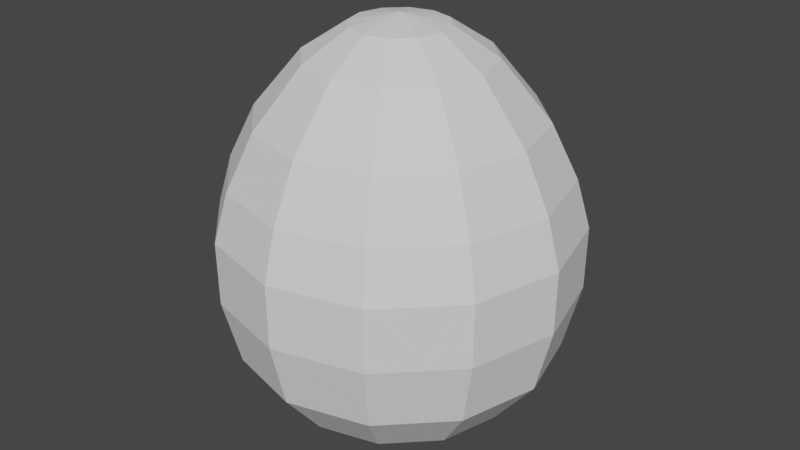 # Source: Chicken_egg.blend  (saved by Blender 2.90.8; exported with 4.5.12 LTS)
import bpy
from mathutils import Matrix  # noqa: F401  (used for matrix-valued properties, if any)

bpy.ops.wm.read_factory_settings(use_empty=True)
scene = bpy.context.scene
scene.name = 'Scene'

# ---- collections
col_collection = bpy.data.collections.new('Collection'); scene.collection.children.link(col_collection)

# ---- world
world_world = bpy.data.worlds.new('World'); scene.world = world_world
world_world.use_nodes = True; world_world.node_tree.nodes.clear()
_N = world_world.node_tree.nodes; _L = world_world.node_tree.links
n0 = _N.new('ShaderNodeOutputWorld'); n0.name = 'World Output'; n0.location = (300, 300)
n1 = _N.new('ShaderNodeBackground'); n1.name = 'Background'; n1.location = (10, 300)
n1.inputs[0].default_value = (0.05088, 0.05088, 0.05088, 1.0)
_L.new(n1.outputs[0], n0.inputs[0])
n0.is_active_output = True
world_world.color = (0.05088, 0.05088, 0.05088)
world_world.use_sun_shadow = False
world_world.sun_shadow_jitter_overblur = 0.0

# ---- meshes
me_sphere = bpy.data.meshes.new('Sphere')
me_sphere.from_pydata([(-4.551e-09, 0.248, 2.127), (-2.818e-09, 0.7194, 1.682), (-3.487e-09, 0.8379, 0.4772), (-1.813e-09, 0.6189, 0.2045), (-3.523e-09, 0.3286, 0.02962), (0.124, 0.2148, 2.127), (0.2359, 0.4085, 1.98), (0.3597, 0.623, 1.682), (0.4279, 0.7412, 1.404), (0.4639, 0.8035, 1.152), (0.4617, 0.7998, 0.8207), (0.4189, 0.7256, 0.4772), (0.3095, 0.536, 0.2045), (0.1643, 0.2845, 0.02962), (0.2148, 0.124, 2.127), (0.4085, 0.2359, 1.98), (0.623, 0.3597, 1.682), (0.7412, 0.4279, 1.404), (0.8035, 0.4639, 1.152), (0.7998, 0.4617, 0.8207), (0.7256, 0.4189, 0.4772), (0.536, 0.3095, 0.2045), (0.2845, 0.1643, 0.02962), (0.248, -3.451e-07, 2.127), (0.4717, -3.332e-07, 1.98), (0.7194, -3.855e-07, 1.682), (0.8559, -3.878e-07, 1.404), (0.9278, -3.447e-07, 1.152), (0.9235, -3.743e-07, 0.8207), (0.8379, -3.785e-07, 0.4772), (0.6189, -3.465e-07, 0.2045), (0.3286, -3.313e-07, 0.02962), (0.2148, -0.124, 2.127), (0.4085, -0.2359, 1.98), (0.623, -0.3597, 1.682), (0.7412, -0.4279, 1.404), (0.8035, -0.4639, 1.152), (0.7998, -0.4617, 0.8207), (0.7256, -0.4189, 0.4772), (0.536, -0.3095, 0.2045), (0.2845, -0.1643, 0.02962), (0.124, -0.2148, 2.127), (0.2359, -0.4085, 1.98), (0.3597, -0.623, 1.682), (0.4279, -0.7412, 1.404), (0.4639, -0.8035, 1.152), (0.4617, -0.7998, 0.8207), (0.4189, -0.7256, 0.4772), (0.3095, -0.536, 0.2045), (0.1643, -0.2845, 0.02962), (6.612e-09, -0.248, 2.127), (-1.731e-08, -0.4717, 1.98), (-6.995e-08, -0.7194, 1.682), (-1.917e-08, -0.8559, 1.404), (-7.02e-08, -0.9278, 1.152), (-1.796e-08, -0.9235, 0.8207), (-8.168e-08, -0.8379, 0.4772), (-4.993e-08, -0.6189, 0.2045), (1.127e-08, -0.3286, 0.02962), (-0.124, -0.2148, 2.127), (-0.2359, -0.4085, 1.98), (-0.3597, -0.623, 1.682), (-0.4279, -0.7412, 1.404), (-0.4639, -0.8035, 1.152), (-0.4617, -0.7998, 0.8207), (-0.4189, -0.7256, 0.4772), (-0.3095, -0.536, 0.2045), (-0.1643, -0.2845, 0.02962), (-3.523e-09, -3.303e-07, -0.002802), (-2.31e-07, -4.751e-07, 2.178), (-0.2148, -0.124, 2.127), (-0.4085, -0.2359, 1.98), (-0.623, -0.3597, 1.682), (-0.7412, -0.4279, 1.404), (-0.8035, -0.4639, 1.152), (-0.7998, -0.4617, 0.8207), (-0.7256, -0.4189, 0.4772), (-0.536, -0.3095, 0.2045), (-0.2845, -0.1643, 0.02962), (-0.248, -3.332e-07, 2.127), (-0.4717, -3.332e-07, 1.98), (-0.7194, -2.53e-07, 1.682), (-0.8559, -3.342e-07, 1.404), (-0.9278, -2.894e-07, 1.152), (-0.9235, -3.164e-07, 0.8207), (-0.8379, -2.242e-07, 0.4772), (-0.6189, -2.837e-07, 0.2045), (-0.3286, -3.313e-07, 0.02962), (-0.2148, 0.124, 2.127), (-0.4085, 0.2359, 1.98), (-0.623, 0.3597, 1.682), (-0.7412, 0.4279, 1.404), (-0.8035, 0.4639, 1.152), (-0.7998, 0.4617, 0.8207), (-0.7256, 0.4189, 0.4772), (-0.536, 0.3095, 0.2045), (-0.2845, 0.1643, 0.02962), (-0.124, 0.2148, 2.127), (-0.2359, 0.4085, 1.98), (-0.3597, 0.623, 1.682), (-0.4279, 0.7412, 1.404), (-0.4639, 0.8035, 1.152), (-0.4617, 0.7998, 0.8207), (-0.4189, 0.7256, 0.4772), (-0.3095, 0.536, 0.2045), (-0.1643, 0.2845, 0.02962), (3.053e-08, 0.4717, 1.98), (-1.917e-08, 0.8559, 1.404), (6.805e-08, 0.9278, 1.152), (-1.796e-08, 0.9235, 0.8207)], [], [(1, 106, 6, 7), (68, 4, 13), (2, 109, 10, 11), (107, 1, 7, 8), (0, 69, 5), (3, 2, 11, 12), (108, 107, 8, 9), (106, 0, 5, 6), (4, 3, 12, 13), (109, 108, 9, 10), (68, 13, 22), (11, 10, 19, 20), (8, 7, 16, 17), (5, 69, 14), (12, 11, 20, 21), (9, 8, 17, 18), (6, 5, 14, 15), (13, 12, 21, 22), (10, 9, 18, 19), (7, 6, 15, 16), (19, 18, 27, 28), (16, 15, 24, 25), (68, 22, 31), (20, 19, 28, 29), (17, 16, 25, 26), (14, 69, 23), (21, 20, 29, 30), (18, 17, 26, 27), (15, 14, 23, 24), (22, 21, 30, 31), (24, 23, 32, 33), (31, 30, 39, 40), (28, 27, 36, 37), (25, 24, 33, 34), (68, 31, 40), (29, 28, 37, 38), (26, 25, 34, 35), (23, 69, 32), (30, 29, 38, 39), (27, 26, 35, 36), (36, 35, 44, 45), (33, 32, 41, 42), (40, 39, 48, 49), (37, 36, 45, 46), (34, 33, 42, 43), (68, 40, 49), (38, 37, 46, 47), (35, 34, 43, 44), (32, 69, 41), (39, 38, 47, 48), (41, 69, 50), (48, 47, 56, 57), (45, 44, 53, 54), (42, 41, 50, 51), (49, 48, 57, 58), (46, 45, 54, 55), (43, 42, 51, 52), (68, 49, 58), (47, 46, 55, 56), (44, 43, 52, 53), (56, 55, 64, 65), (53, 52, 61, 62), (50, 69, 59), (57, 56, 65, 66), (54, 53, 62, 63), (51, 50, 59, 60), (58, 57, 66, 67), (55, 54, 63, 64), (52, 51, 60, 61), (68, 58, 67), (61, 60, 71, 72), (68, 67, 78), (65, 64, 75, 76), (62, 61, 72, 73), (59, 69, 70), (66, 65, 76, 77), (63, 62, 73, 74), (60, 59, 70, 71), (67, 66, 77, 78), (64, 63, 74, 75), (75, 74, 83, 84), (72, 71, 80, 81), (68, 78, 87), (76, 75, 84, 85), (73, 72, 81, 82), (70, 69, 79), (77, 76, 85, 86), (74, 73, 82, 83), (71, 70, 79, 80), (78, 77, 86, 87), (80, 79, 88, 89), (87, 86, 95, 96), (84, 83, 92, 93), (81, 80, 89, 90), (68, 87, 96), (85, 84, 93, 94), (82, 81, 90, 91), (79, 69, 88), (86, 85, 94, 95), (83, 82, 91, 92), (95, 94, 103, 104), (92, 91, 100, 101), (89, 88, 97, 98), (96, 95, 104, 105), (93, 92, 101, 102), (90, 89, 98, 99), (68, 96, 105), (94, 93, 102, 103), (91, 90, 99, 100), (88, 69, 97), (100, 99, 1, 107), (97, 69, 0), (104, 103, 2, 3), (101, 100, 107, 108), (98, 97, 0, 106), (105, 104, 3, 4), (102, 101, 108, 109), (99, 98, 106, 1), (68, 105, 4), (103, 102, 109, 2)])
_uv = me_sphere.uv_layers.new(name='UVMap')
_uv.uv.foreach_set('vector', [0.75, 0.7, 0.75, 0.8, 0.6667, 0.8, 0.6667, 0.7, 0.7083, 0.0, 0.75, 0.1, 0.6667, 0.1, 0.75, 0.3, 0.75, 0.4, 0.6667, 0.4, 0.6667, 0.3, 0.75, 0.6, 0.75, 0.7, 0.6667, 0.7, 0.6667, 0.6, 0.75, 0.9, 0.7083, 1.0, 0.6667, 0.9, 0.75, 0.2, 0.75, 0.3, 0.6667, 0.3, 0.6667, 0.2, 0.75, 0.5, 0.75, 0.6, 0.6667, 0.6, 0.6667, 0.5, 0.75, 0.8, 0.75, 0.9, 0.6667, 0.9, 0.6667, 0.8, 0.75, 0.1, 0.75, 0.2, 0.6667, 0.2, 0.6667, 0.1, 0.75, 0.4, 0.75, 0.5, 0.6667, 0.5, 0.6667, 0.4, 0.625, 0.0, 0.6667, 0.1, 0.5833, 0.1, 0.6667, 0.3, 0.6667, 0.4, 0.5833, 0.4, 0.5833, 0.3, 0.6667, 0.6, 0.6667, 0.7, 0.5833, 0.7, 0.5833, 0.6, 0.6667, 0.9, 0.625, 1.0, 0.5833, 0.9, 0.6667, 0.2, 0.6667, 0.3, 0.5833, 0.3, 0.5833, 0.2, 0.6667, 0.5, 0.6667, 0.6, 0.5833, 0.6, 0.5833, 0.5, 0.6667, 0.8, 0.6667, 0.9, 0.5833, 0.9, 0.5833, 0.8, 0.6667, 0.1, 0.6667, 0.2, 0.5833, 0.2, 0.5833, 0.1, 0.6667, 0.4, 0.6667, 0.5, 0.5833, 0.5, 0.5833, 0.4, 0.6667, 0.7, 0.6667, 0.8, 0.5833, 0.8, 0.5833, 0.7, 0.5833, 0.4, 0.5833, 0.5, 0.5, 0.5, 0.5, 0.4, 0.5833, 0.7, 0.5833, 0.8, 0.5, 0.8, 0.5, 0.7, 0.5417, 0.0, 0.5833, 0.1, 0.5, 0.1, 0.5833, 0.3, 0.5833, 0.4, 0.5, 0.4, 0.5, 0.3, 0.5833, 0.6, 0.5833, 0.7, 0.5, 0.7, 0.5, 0.6, 0.5833, 0.9, 0.5417, 1.0, 0.5, 0.9, 0.5833, 0.2, 0.5833, 0.3, 0.5, 0.3, 0.5, 0.2, 0.5833, 0.5, 0.5833, 0.6, 0.5, 0.6, 0.5, 0.5, 0.5833, 0.8, 0.5833, 0.9, 0.5, 0.9, 0.5, 0.8, 0.5833, 0.1, 0.5833, 0.2, 0.5, 0.2, 0.5, 0.1, 0.5, 0.8, 0.5, 0.9, 0.4167, 0.9, 0.4167, 0.8, 0.5, 0.1, 0.5, 0.2, 0.4167, 0.2, 0.4167, 0.1, 0.5, 0.4, 0.5, 0.5, 0.4167, 0.5, 0.4167, 0.4, 0.5, 0.7, 0.5, 0.8, 0.4167, 0.8, 0.4167, 0.7, 0.4583, 0.0, 0.5, 0.1, 0.4167, 0.1, 0.5, 0.3, 0.5, 0.4, 0.4167, 0.4, 0.4167, 0.3, 0.5, 0.6, 0.5, 0.7, 0.4167, 0.7, 0.4167, 0.6, 0.5, 0.9, 0.4583, 1.0, 0.4167, 0.9, 0.5, 0.2, 0.5, 0.3, 0.4167, 0.3, 0.4167, 0.2, 0.5, 0.5, 0.5, 0.6, 0.4167, 0.6, 0.4167, 0.5, 0.4167, 0.5, 0.4167, 0.6, 0.3333, 0.6, 0.3333, 0.5, 0.4167, 0.8, 0.4167, 0.9, 0.3333, 0.9, 0.3333, 0.8, 0.4167, 0.1, 0.4167, 0.2, 0.3333, 0.2, 0.3333, 0.1, 0.4167, 0.4, 0.4167, 0.5, 0.3333, 0.5, 0.3333, 0.4, 0.4167, 0.7, 0.4167, 0.8, 0.3333, 0.8, 0.3333, 0.7, 0.375, 0.0, 0.4167, 0.1, 0.3333, 0.1, 0.4167, 0.3, 0.4167, 0.4, 0.3333, 0.4, 0.3333, 0.3, 0.4167, 0.6, 0.4167, 0.7, 0.3333, 0.7, 0.3333, 0.6, 0.4167, 0.9, 0.375, 1.0, 0.3333, 0.9, 0.4167, 0.2, 0.4167, 0.3, 0.3333, 0.3, 0.3333, 0.2, 0.3333, 0.9, 0.2917, 1.0, 0.25, 0.9, 0.3333, 0.2, 0.3333, 0.3, 0.25, 0.3, 0.25, 0.2, 0.3333, 0.5, 0.3333, 0.6, 0.25, 0.6, 0.25, 0.5, 0.3333, 0.8, 0.3333, 0.9, 0.25, 0.9, 0.25, 0.8, 0.3333, 0.1, 0.3333, 0.2, 0.25, 0.2, 0.25, 0.1, 0.3333, 0.4, 0.3333, 0.5, 0.25, 0.5, 0.25, 0.4, 0.3333, 0.7, 0.3333, 0.8, 0.25, 0.8, 0.25, 0.7, 0.2917, 0.0, 0.3333, 0.1, 0.25, 0.1, 0.3333, 0.3, 0.3333, 0.4, 0.25, 0.4, 0.25, 0.3, 0.3333, 0.6, 0.3333, 0.7, 0.25, 0.7, 0.25, 0.6, 0.25, 0.3, 0.25, 0.4, 0.1667, 0.4, 0.1667, 0.3, 0.25, 0.6, 0.25, 0.7, 0.1667, 0.7, 0.1667, 0.6, 0.25, 0.9, 0.2083, 1.0, 0.1667, 0.9, 0.25, 0.2, 0.25, 0.3, 0.1667, 0.3, 0.1667, 0.2, 0.25, 0.5, 0.25, 0.6, 0.1667, 0.6, 0.1667, 0.5, 0.25, 0.8, 0.25, 0.9, 0.1667, 0.9, 0.1667, 0.8, 0.25, 0.1, 0.25, 0.2, 0.1667, 0.2, 0.1667, 0.1, 0.25, 0.4, 0.25, 0.5, 0.1667, 0.5, 0.1667, 0.4, 0.25, 0.7, 0.25, 0.8, 0.1667, 0.8, 0.1667, 0.7, 0.2083, 0.0, 0.25, 0.1, 0.1667, 0.1, 0.1667, 0.7, 0.1667, 0.8, 0.08333, 0.8, 0.08333, 0.7, 0.125, 0.0, 0.1667, 0.1, 0.08333, 0.1, 0.1667, 0.3, 0.1667, 0.4, 0.08333, 0.4, 0.08333, 0.3, 0.1667, 0.6, 0.1667, 0.7, 0.08333, 0.7, 0.08333, 0.6, 0.1667, 0.9, 0.125, 1.0, 0.08333, 0.9, 0.1667, 0.2, 0.1667, 0.3, 0.08333, 0.3, 0.08333, 0.2, 0.1667, 0.5, 0.1667, 0.6, 0.08333, 0.6, 0.08333, 0.5, 0.1667, 0.8, 0.1667, 0.9, 0.08333, 0.9, 0.08333, 0.8, 0.1667, 0.1, 0.1667, 0.2, 0.08333, 0.2, 0.08333, 0.1, 0.1667, 0.4, 0.1667, 0.5, 0.08333, 0.5, 0.08333, 0.4, 0.08333, 0.4, 0.08333, 0.5, 0.0, 0.5, 0.0, 0.4, 0.08333, 0.7, 0.08333, 0.8, 2.98e-08, 0.8, 0.0, 0.7, 0.04167, 0.0, 0.08333, 0.1, 8.941e-08, 0.1, 0.08333, 0.3, 0.08333, 0.4, 0.0, 0.4, 0.0, 0.3, 0.08333, 0.6, 0.08333, 0.7, 0.0, 0.7, 0.0, 0.6, 0.08333, 0.9, 0.04167, 1.0, 8.941e-08, 0.9, 0.08333, 0.2, 0.08333, 0.3, 0.0, 0.3, 0.0, 0.2, 0.08333, 0.5, 0.08333, 0.6, 0.0, 0.6, 0.0, 0.5, 0.08333, 0.8, 0.08333, 0.9, 8.941e-08, 0.9, 2.98e-08, 0.8, 0.08333, 0.1, 0.08333, 0.2, 0.0, 0.2, 8.941e-08, 0.1, 1.0, 0.8, 1.0, 0.9, 0.9167, 0.9, 0.9167, 0.8, 1.0, 0.1, 1.0, 0.2, 0.9167, 0.2, 0.9167, 0.1, 1.0, 0.4, 1.0, 0.5, 0.9167, 0.5, 0.9167, 0.4, 1.0, 0.7, 1.0, 0.8, 0.9167, 0.8, 0.9167, 0.7, 0.9583, 0.0, 1.0, 0.1, 0.9167, 0.1, 1.0, 0.3, 1.0, 0.4, 0.9167, 0.4, 0.9167, 0.3, 1.0, 0.6, 1.0, 0.7, 0.9167, 0.7, 0.9167, 0.6, 1.0, 0.9, 0.9583, 1.0, 0.9167, 0.9, 1.0, 0.2, 1.0, 0.3, 0.9167, 0.3, 0.9167, 0.2, 1.0, 0.5, 1.0, 0.6, 0.9167, 0.6, 0.9167, 0.5, 0.9167, 0.2, 0.9167, 0.3, 0.8333, 0.3, 0.8333, 0.2, 0.9167, 0.5, 0.9167, 0.6, 0.8333, 0.6, 0.8333, 0.5, 0.9167, 0.8, 0.9167, 0.9, 0.8333, 0.9, 0.8333, 0.8, 0.9167, 0.1, 0.9167, 0.2, 0.8333, 0.2, 0.8333, 0.1, 0.9167, 0.4, 0.9167, 0.5, 0.8333, 0.5, 0.8333, 0.4, 0.9167, 0.7, 0.9167, 0.8, 0.8333, 0.8, 0.8333, 0.7, 0.875, 0.0, 0.9167, 0.1, 0.8333, 0.1, 0.9167, 0.3, 0.9167, 0.4, 0.8333, 0.4, 0.8333, 0.3, 0.9167, 0.6, 0.9167, 0.7, 0.8333, 0.7, 0.8333, 0.6, 0.9167, 0.9, 0.875, 1.0, 0.8333, 0.9, 0.8333, 0.6, 0.8333, 0.7, 0.75, 0.7, 0.75, 0.6, 0.8333, 0.9, 0.7917, 1.0, 0.75, 0.9, 0.8333, 0.2, 0.8333, 0.3, 0.75, 0.3, 0.75, 0.2, 0.8333, 0.5, 0.8333, 0.6, 0.75, 0.6, 0.75, 0.5, 0.8333, 0.8, 0.8333, 0.9, 0.75, 0.9, 0.75, 0.8, 0.8333, 0.1, 0.8333, 0.2, 0.75, 0.2, 0.75, 0.1, 0.8333, 0.4, 0.8333, 0.5, 0.75, 0.5, 0.75, 0.4, 0.8333, 0.7, 0.8333, 0.8, 0.75, 0.8, 0.75, 0.7, 0.7917, 0.0, 0.8333, 0.1, 0.75, 0.1, 0.8333, 0.3, 0.8333, 0.4, 0.75, 0.4, 0.75, 0.3])
me_sphere.use_remesh_fix_poles = True
me_sphere.use_remesh_preserve_attributes = False
me_sphere.use_mirror_vertex_groups = False
me_sphere.update()

# ---- objects
ob_egg = bpy.data.objects.new('Egg', me_sphere)

# ---- transforms, parenting, visibility, modifiers, constraints
ob_egg.location = (0.0, 0.0, 0.0)
ob_egg.lineart.crease_threshold = 0.0

# ---- collection membership
col_collection.objects.link(ob_egg)

# ---- scene / render settings (as saved in the file)
scene.frame_start = 1; scene.frame_end = 250; scene.frame_set(1)
scene.render.engine = 'CYCLES'
scene.cycles.use_denoising = False
scene.cycles.samples = 128
scene.cycles.sampling_pattern = 'TABULATED_SOBOL'
scene.cycles.use_adaptive_sampling = False
scene.cycles.use_light_tree = False
scene.view_settings.view_transform = 'Filmic'
bpy.context.view_layer.update()

# ---- added for rendering (the .blend has no active camera and no usable light): camera, sun
cam_auto = bpy.data.cameras.new('AutoCamera')
cam_auto.lens = 50.0
cam_auto.sensor_width = 36.0
cam_auto.clip_end = 1000.0
ob_auto_camera = bpy.data.objects.new('AutoCamera', cam_auto)
scene.collection.objects.link(ob_auto_camera)
ob_auto_camera.location = (3.15682, -3.78818, 3.61302)
ob_auto_camera.rotation_euler = (1.09748, -7.21219e-08, 0.694738)
scene.camera = ob_auto_camera
light_auto_sun = bpy.data.lights.new('AutoSun', 'SUN')
light_auto_sun.energy = 3.0
light_auto_sun.angle = 0.0523599
ob_auto_sun = bpy.data.objects.new('AutoSun', light_auto_sun)
scene.collection.objects.link(ob_auto_sun)
ob_auto_sun.rotation_euler = (0.872665, 0.174533, 0.523599)
bpy.context.view_layer.update()
